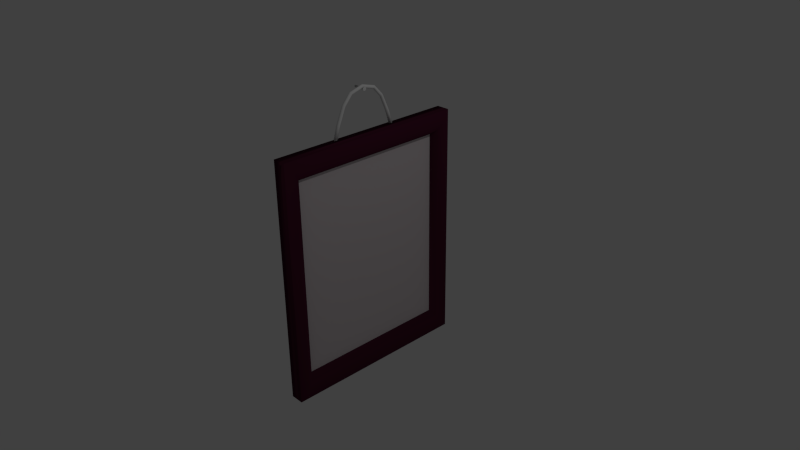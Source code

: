 # Source: PhotoFrame.blend  (saved by Blender 2.74.0; exported with 4.5.12 LTS)
import bpy
from mathutils import Matrix  # noqa: F401  (used for matrix-valued properties, if any)

bpy.ops.wm.read_factory_settings(use_empty=True)
scene = bpy.context.scene
scene.name = 'Scene'

# ---- collections
col_collection_1 = bpy.data.collections.new('Collection 1'); scene.collection.children.link(col_collection_1)

# ---- materials (node trees are filled in below, after node groups)
mat_picture = bpy.data.materials.new('Picture')
mat_picture.alpha_threshold = 0.0
mat_picture.use_transparent_shadow = False
mat_picture.diffuse_color = (0.6982, 0.6336, 0.6531, 1.0)
mat_picture.roughness = 0.5
mat_picture.line_color = (0.0, 0.0, 0.0, 1.0)
mat_string = bpy.data.materials.new('String')
mat_string.alpha_threshold = 0.0
mat_string.use_transparent_shadow = False
mat_string.roughness = 0.5
mat_frame = bpy.data.materials.new('Frame')
mat_frame.alpha_threshold = 0.0
mat_frame.use_transparent_shadow = False
mat_frame.diffuse_color = (0.07658, 0.01212, 0.03377, 1.0)
mat_frame.roughness = 0.5
mat_frame.line_color = (0.0, 0.0, 0.0, 1.0)

# ---- material node trees

# ---- world
world_world = bpy.data.worlds.new('World'); scene.world = world_world
world_world.color = (0.05088, 0.05088, 0.05088)
world_world.use_sun_shadow = False
world_world.sun_shadow_jitter_overblur = 0.0
world_world.cycles.sampling_method = 'MANUAL'
world_world.cycles.sample_map_resolution = 256

# ---- cameras
cam_camera = bpy.data.cameras.new('Camera')
cam_camera.clip_end = 100.0
cam_camera.lens = 35.0
cam_camera.sensor_width = 32.0
cam_camera.sensor_height = 18.0
cam_camera.ortho_scale = 7.314
cam_camera.dof.focus_distance = 0.0
cam_camera.dof.aperture_fstop = 128.0

# ---- lights
light_lamp = bpy.data.lights.new('Lamp', 'POINT')
light_lamp.transmission_factor = 0.0
light_lamp.cutoff_distance = 30.0
light_lamp.energy = 100.0
light_lamp.shadow_buffer_clip_start = 1.001
light_lamp.shadow_soft_size = 0.1
light_lamp.shadow_maximum_resolution = 0.006
light_lamp.use_absolute_resolution = True
light_lamp.cycles.use_multiple_importance_sampling = False

# ---- meshes
me_cube_001 = bpy.data.meshes.new('Cube.001')
me_cube_001.from_pydata([(0.001466, 0.8137, -0.8137), (0.001466, -0.8137, -0.8137), (0.001467, 0.8137, 0.8137), (0.001466, -0.8137, 0.8137)], [], [(0, 2, 3, 1)])
me_cube_001.polygons.foreach_set('use_smooth', [True] * 1)
_uv = me_cube_001.uv_layers.new(name='UVMap')
_uv.uv.foreach_set('vector', [0.0, 0.0, 0.0, 0.0, 0.0, 0.0, 0.0, 0.0])
me_cube_001.materials.append(mat_picture)
me_cube_001.use_remesh_preserve_volume = False
me_cube_001.use_remesh_preserve_attributes = False
me_cube_001.use_mirror_vertex_groups = False
me_cube_001.update()
me_cylinder_001 = bpy.data.meshes.new('Cylinder.001')
me_cylinder_001.from_pydata([(0.0, 0.13, -0.19), (0.0, 0.13, 0.19), (0.07641, 0.1052, -0.19), (0.07641, 0.1052, 0.19), (0.1236, 0.04017, -0.19), (0.1236, 0.04017, 0.19), (0.1236, -0.04017, -0.19), (0.1236, -0.04017, 0.19), (0.07641, -0.1052, -0.19), (0.07641, -0.1052, 0.19), (-1.136e-08, -0.13, -0.19), (-1.136e-08, -0.13, 0.19), (-0.07641, -0.1052, -0.19), (-0.07641, -0.1052, 0.19), (-0.1236, -0.04017, -0.19), (-0.1236, -0.04017, 0.19), (-0.1236, 0.04017, -0.19), (-0.1236, 0.04017, 0.19), (-0.07641, 0.1052, -0.19), (-0.07641, 0.1052, 0.19), (1.501e-09, 0.07173, -0.19), (0.04216, 0.05803, -0.19), (0.06822, 0.02217, -0.19), (0.06822, -0.02217, -0.19), (0.04216, -0.05803, -0.19), (-4.77e-09, -0.07173, -0.19), (-0.04216, -0.05803, -0.19), (-0.06822, -0.02217, -0.19), (-0.06822, 0.02217, -0.19), (-0.04216, 0.05803, -0.19), (-5.985e-08, 0.07173, -6.516), (0.04216, 0.05803, -6.516), (0.06822, 0.02217, -6.516), (0.06822, -0.02217, -6.516), (0.04216, -0.05803, -6.516), (-6.612e-08, -0.07173, -6.516), (-0.04216, -0.05803, -6.516), (-0.06822, -0.02217, -6.516), (-0.06822, 0.02217, -6.516), (-0.04216, 0.05803, -6.516)], [], [(0, 1, 3, 2), (2, 3, 5, 4), (4, 5, 7, 6), (6, 7, 9, 8), (8, 9, 11, 10), (10, 11, 13, 12), (12, 13, 15, 14), (14, 15, 17, 16), (3, 1, 19, 17, 15, 13, 11, 9, 7, 5), (16, 17, 19, 18), (18, 19, 1, 0), (16, 18, 29, 28), (22, 23, 33, 32), (14, 16, 28, 27), (12, 14, 27, 26), (10, 12, 26, 25), (8, 10, 25, 24), (6, 8, 24, 23), (0, 2, 21, 20), (4, 6, 23, 22), (2, 4, 22, 21), (18, 0, 20, 29), (30, 31, 32, 33, 34, 35, 36, 37, 38, 39), (29, 20, 30, 39), (26, 27, 37, 36), (23, 24, 34, 33), (20, 21, 31, 30), (27, 28, 38, 37), (24, 25, 35, 34), (21, 22, 32, 31), (28, 29, 39, 38), (25, 26, 36, 35)])
me_cylinder_001.polygons.foreach_set('use_smooth', [True] * 32)
me_cylinder_001.use_remesh_preserve_volume = False
me_cylinder_001.use_remesh_preserve_attributes = False
me_cylinder_001.use_mirror_vertex_groups = False
me_cylinder_001.update()
me_cylinder = bpy.data.meshes.new('Cylinder')
me_cylinder.from_pydata([(0.0, 0.0144, -0.9419), (-0.07641, 0.6651, -1.555), (0.07641, -0.007811, -0.953), (-0.1236, 0.6203, -1.603), (0.1236, -0.06596, -0.9821), (-0.1236, 0.5651, -1.661), (0.1236, -0.1378, -1.018), (-0.07641, 0.5204, -1.708), (0.07641, -0.196, -1.047), (3.678e-08, 0.5033, -1.726), (-1.136e-08, -0.2182, -1.058), (0.07641, 0.5204, -1.708), (-0.07641, -0.196, -1.047), (0.1236, 0.5651, -1.661), (-0.1236, -0.1378, -1.018), (0.1236, 0.6203, -1.603), (-0.1236, -0.06596, -0.9821), (0.07641, 0.6651, -1.555), (-0.07641, -0.007811, -0.953), (4.814e-08, 0.6821, -1.537), (0.0, -0.2507, 0.0), (0.07641, -0.2755, 0.0), (0.1236, -0.3405, 0.0), (0.1236, -0.4209, 0.0), (0.07641, -0.4859, 0.0), (-1.136e-08, -0.5107, 0.0), (-0.07641, -0.4859, 0.0), (-0.1236, -0.4209, 0.0), (-0.1236, -0.3405, 0.0), (-0.07641, -0.2755, 0.0), (-0.1236, 1.816, -2.118), (-0.07641, 1.835, -2.056), (-0.07641, 1.773, -2.257), (-0.1236, 1.792, -2.195), (0.07641, 1.773, -2.257), (-1.494e-08, 1.766, -2.281), (0.1236, 1.816, -2.118), (0.1236, 1.792, -2.195), (-3.578e-09, 1.843, -2.032), (0.07641, 1.835, -2.056), (-0.1236, 3.057, -2.5), (-0.07641, 3.076, -2.438), (-0.07641, 3.014, -2.639), (-0.1236, 3.034, -2.577), (0.07641, 3.014, -2.639), (-2.275e-08, 3.007, -2.663), (0.1236, 3.057, -2.5), (0.1236, 3.034, -2.577), (-1.139e-08, 3.084, -2.414), (0.07641, 3.076, -2.438)], [], [(14, 16, 3, 5), (18, 0, 19, 1), (2, 4, 15, 17), (4, 6, 13, 15), (0, 2, 17, 19), (6, 8, 11, 13), (8, 10, 9, 11), (10, 12, 7, 9), (36, 37, 47, 46), (9, 7, 32, 35), (16, 18, 1, 3), (12, 14, 5, 7), (18, 29, 20, 0), (16, 28, 29, 18), (14, 27, 28, 16), (12, 26, 27, 14), (10, 25, 26, 12), (8, 24, 25, 10), (6, 23, 24, 8), (4, 22, 23, 6), (2, 21, 22, 4), (0, 20, 21, 2), (15, 13, 37, 36), (11, 9, 35, 34), (7, 5, 33, 32), (13, 11, 34, 37), (1, 19, 38, 31), (3, 1, 31, 30), (17, 15, 36, 39), (5, 3, 30, 33), (19, 17, 39, 38), (48, 49, 46, 47, 44, 45, 42, 43, 40, 41), (30, 31, 41, 40), (37, 34, 44, 47), (31, 38, 48, 41), (32, 33, 43, 42), (39, 36, 46, 49), (33, 30, 40, 43), (34, 35, 45, 44), (38, 39, 49, 48), (35, 32, 42, 45)])
me_cylinder.polygons.foreach_set('use_smooth', [True] * 41)
_uv = me_cylinder.uv_layers.new(name='UVMap')
_uv.uv.foreach_set('vector', [0.08882, 0.2152, 0.1119, 0.2225, 0.08186, 0.4324, 0.05617, 0.4312, 0.8193, 0.1675, 0.8502, 0.1706, 0.8274, 0.3682, 0.796, 0.3669, 0.4007, 0.7668, 0.3716, 0.7737, 0.34, 0.5639, 0.3712, 0.5619, 0.3716, 0.7737, 0.3486, 0.7812, 0.3143, 0.5652, 0.34, 0.5639, 0.4247, 0.763, 0.4007, 0.7668, 0.3712, 0.5619, 0.3961, 0.5601, 0.6921, 0.809, 0.6675, 0.817, 0.6551, 0.6017, 0.6805, 0.5984, 0.6675, 0.817, 0.6363, 0.8194, 0.6237, 0.6023, 0.6551, 0.6017, 0.03561, 0.2046, 0.05969, 0.2083, 0.0249, 0.4293, 0.0, 0.4275, 0.4324, 0.2798, 0.4079, 0.2729, 0.5435, 0.0, 0.5679, 0.00691, 0.6237, 0.6023, 0.5982, 0.6001, 0.6359, 0.2899, 0.6615, 0.2896, 0.7952, 0.1589, 0.8193, 0.1675, 0.796, 0.3669, 0.7709, 0.3629, 0.05969, 0.2083, 0.08882, 0.2152, 0.05617, 0.4312, 0.0249, 0.4293, 0.9032, 0.1912, 0.9032, 0.001665, 0.9331, 0.0, 0.9331, 0.1873, 0.7952, 0.1589, 0.8818, 0.0, 0.9032, 0.01302, 0.8193, 0.1675, 0.08882, 0.2152, 0.299, 0.01808, 0.3143, 0.03211, 0.1119, 0.2225, 0.05969, 0.2083, 0.2761, 0.005814, 0.299, 0.01808, 0.08882, 0.2152, 0.03561, 0.2046, 0.2544, 0.0, 0.2761, 0.005814, 0.05969, 0.2083, 0.6675, 0.817, 0.7486, 0.9892, 0.7183, 0.9934, 0.6363, 0.8194, 0.6921, 0.809, 0.7709, 0.9767, 0.7486, 0.9892, 0.6675, 0.817, 0.3716, 0.7737, 0.5754, 0.9634, 0.5602, 0.9775, 0.3486, 0.7812, 0.4007, 0.7668, 0.5982, 0.9511, 0.5754, 0.9634, 0.3716, 0.7737, 0.9331, 0.1873, 0.9331, 0.0, 0.963, 0.001665, 0.963, 0.1912, 0.34, 0.5639, 0.3143, 0.5652, 0.4079, 0.2729, 0.4324, 0.2798, 0.6551, 0.6017, 0.6237, 0.6023, 0.6615, 0.2896, 0.6928, 0.2915, 0.0249, 0.4293, 0.05617, 0.4312, 0.1521, 0.723, 0.1218, 0.7278, 0.6805, 0.5984, 0.6551, 0.6017, 0.6928, 0.2915, 0.7178, 0.295, 0.796, 0.3669, 0.8274, 0.3682, 0.8443, 0.6548, 0.8129, 0.656, 0.7709, 0.3629, 0.796, 0.3669, 0.8129, 0.656, 0.7877, 0.6588, 0.3712, 0.5619, 0.34, 0.5639, 0.4324, 0.2798, 0.4627, 0.2845, 0.05617, 0.4312, 0.08186, 0.4324, 0.1765, 0.716, 0.1521, 0.723, 0.8274, 0.3682, 0.8529, 0.3665, 0.8698, 0.6556, 0.8443, 0.6548, 0.9516, 0.2505, 0.9217, 0.2448, 0.9032, 0.23, 0.9032, 0.2117, 0.9217, 0.1969, 0.9516, 0.1912, 0.9815, 0.1969, 1.0, 0.2117, 1.0, 0.23, 0.9815, 0.2448, 0.7877, 0.6588, 0.8129, 0.656, 0.8463, 0.947, 0.8211, 0.9498, 0.7178, 0.295, 0.6928, 0.2915, 0.7458, 0.00193, 0.7709, 0.005386, 0.8129, 0.656, 0.8443, 0.6548, 0.8777, 0.9458, 0.8463, 0.947, 0.1218, 0.7278, 0.1521, 0.723, 0.2899, 0.9952, 0.2596, 1.0, 0.4627, 0.2845, 0.4324, 0.2798, 0.5679, 0.00691, 0.5982, 0.01159, 0.1521, 0.723, 0.1765, 0.716, 0.3143, 0.9882, 0.2899, 0.9952, 0.6928, 0.2915, 0.6615, 0.2896, 0.7146, 0.0, 0.7458, 0.00193, 0.8443, 0.6548, 0.8698, 0.6556, 0.9032, 0.9466, 0.8777, 0.9458, 0.6615, 0.2896, 0.6359, 0.2899, 0.689, 0.0003345, 0.7146, 0.0])
me_cylinder.materials.append(mat_string)
me_cylinder.use_remesh_preserve_volume = False
me_cylinder.use_remesh_preserve_attributes = False
me_cylinder.use_mirror_vertex_groups = False
me_cylinder.update()
me_cube = bpy.data.meshes.new('Cube')
me_cube.from_pydata([(1.0, 1.0, -1.0), (1.0, -1.0, -1.0), (-1.0, -1.0, -1.0), (-1.0, 1.0, -1.0), (1.0, 1.0, 1.0), (1.0, -1.0, 1.0), (-1.0, -1.0, 1.0), (-1.0, 1.0, 1.0), (1.343, 0.9157, -0.9157), (1.343, -0.9157, -0.9157), (1.343, 0.9157, 0.9157), (1.343, -0.9157, 0.9157), (1.0, 0.8562, -0.8562), (1.0, -0.8562, -0.8562), (1.0, 0.8562, 0.8562), (1.0, -0.8562, 0.8562), (0.001466, 0.8137, -0.8137), (0.001466, -0.8137, -0.8137), (0.001467, 0.8137, 0.8137), (0.001466, -0.8137, 0.8137)], [], [(0, 1, 2, 3), (4, 7, 6, 5), (4, 5, 11, 10), (1, 5, 6, 2), (2, 6, 7, 3), (4, 0, 3, 7), (10, 11, 15, 14), (5, 1, 9, 11), (0, 4, 10, 8), (1, 0, 8, 9), (12, 14, 18, 16), (8, 10, 14, 12), (11, 9, 13, 15), (9, 8, 12, 13), (15, 13, 17, 19), (13, 12, 16, 17), (14, 15, 19, 18)])
me_cube.polygons.foreach_set('use_smooth', [True] * 17)
_uv = me_cube.uv_layers.new(name='UVMap')
_uv.uv.foreach_set('vector', [0.6667, 0.3054, 0.3333, 0.3054, 0.3333, 0.0, 0.6667, 5.496e-08, 0.3333, 0.6646, 0.3333, 0.3593, 0.6667, 0.3593, 0.6667, 0.6646, 0.3333, 0.6646, 0.6667, 0.6646, 0.6526, 0.7185, 0.3474, 0.7185, 0.3333, 0.6646, 3.974e-08, 0.6646, 0.0, 0.3593, 0.3333, 0.3593, 1.0, 0.3074, 0.6667, 0.3074, 0.6667, 8.244e-08, 1.0, 0.0, 0.3333, 0.3054, 0.0, 0.3054, 0.0, 3.664e-08, 0.3333, 0.0, 0.6667, 0.8703, 0.6667, 0.5888, 0.7247, 0.598, 0.7247, 0.8611, 3.974e-08, 0.6646, 0.3333, 0.6646, 0.3193, 0.7185, 0.01404, 0.7185, 0.0, 0.3054, 0.3333, 0.3054, 0.3193, 0.3593, 0.01404, 0.3593, 0.3333, 0.3054, 0.6667, 0.3054, 0.6526, 0.3593, 0.3474, 0.3593, 0.05799, 0.9909, 0.05799, 0.7277, 0.2241, 0.7342, 0.2241, 0.9843, 1.987e-08, 1.0, 0.0, 0.7185, 0.05799, 0.7277, 0.05799, 0.9909, 0.8908, 0.3074, 0.8908, 0.5888, 0.8328, 0.5797, 0.8328, 0.3165, 0.2241, 1.0, 0.2241, 0.7185, 0.2821, 0.7277, 0.2821, 0.9909, 0.8328, 0.3165, 0.8328, 0.5797, 0.6667, 0.5731, 0.6667, 0.323, 0.2821, 0.9909, 0.2821, 0.7277, 0.4483, 0.7342, 0.4483, 0.9843, 0.7247, 0.8611, 0.7247, 0.598, 0.8908, 0.6045, 0.8908, 0.8546])
me_cube.materials.append(mat_frame)
me_cube.use_remesh_preserve_volume = False
me_cube.use_remesh_preserve_attributes = False
me_cube.use_mirror_vertex_groups = False
me_cube.update()

# ---- objects
ob_picture = bpy.data.objects.new('Picture', me_cube_001)
ob_cylinder_001 = bpy.data.objects.new('Cylinder.001', me_cylinder_001)
ob_cylinder = bpy.data.objects.new('Cylinder', me_cylinder)
ob_cube = bpy.data.objects.new('Cube', me_cube)
ob_lamp = bpy.data.objects.new('Lamp', light_lamp)
ob_camera = bpy.data.objects.new('Camera', cam_camera)

# ---- transforms, parenting, visibility, modifiers, constraints
ob_picture.location = (-0.06095, 0.0, 0.0)
ob_picture.scale = (0.09143, 1.314, 1.643)
ob_picture.lock_rotations_4d = False
ob_picture.empty_display_type = 'ARROWS'
ob_picture.lineart.crease_threshold = 0.0
ob_cylinder_001.location = (-0.0933, 0.004953, 2.18)
ob_cylinder_001.rotation_euler = (1.571, -0.0, 1.571)
ob_cylinder_001.scale = (0.1942, 0.1942, 0.02495)
ob_cylinder_001.lineart.crease_threshold = 0.0
ob_cylinder.location = (-0.1259, 0.001212, 2.139)
ob_cylinder.rotation_euler = (1.571, -0.0, 0.0)
ob_cylinder.scale = (-0.1803, -0.1803, -0.1803)
ob_cylinder.lineart.crease_threshold = 0.0
_m = ob_cylinder.modifiers.new('Mirror', 'MIRROR')
_m.use_axis = (False, False, True)
_m.use_clip = True
ob_cube.location = (-0.06095, 0.0, 0.0)
ob_cube.scale = (0.09143, 1.314, 1.643)
ob_cube.lock_rotations_4d = False
ob_cube.empty_display_type = 'ARROWS'
ob_cube.lineart.crease_threshold = 0.0
ob_lamp.location = (4.076, 1.005, 5.904)
ob_lamp.rotation_euler = (0.6503, 0.05522, 1.866)
ob_lamp.lock_rotations_4d = False
ob_lamp.empty_display_type = 'ARROWS'
ob_lamp.color = (0.0, 0.0, 0.0, 0.0)
ob_lamp.lineart.crease_threshold = 0.0
ob_camera.location = (7.481, -6.508, 5.344)
ob_camera.rotation_euler = (1.109, 0.01082, 0.8149)
ob_camera.lock_rotations_4d = False
ob_camera.empty_display_type = 'ARROWS'
ob_camera.color = (0.0, 0.0, 0.0, 0.0)
ob_camera.display_type = 'WIRE'
ob_camera.lineart.crease_threshold = 0.0

# ---- collection membership
col_collection_1.objects.link(ob_picture)
col_collection_1.objects.link(ob_cylinder_001)
col_collection_1.objects.link(ob_cylinder)
col_collection_1.objects.link(ob_cube)
col_collection_1.objects.link(ob_lamp)
col_collection_1.objects.link(ob_camera)

# ---- scene / render settings (as saved in the file)
scene.camera = ob_camera
scene.frame_start = 1; scene.frame_end = 250; scene.frame_set(1)
scene.render.engine = 'BLENDER_EEVEE_NEXT'
scene.render.resolution_percentage = 50
scene.render.dither_intensity = 0.0
scene.cycles.use_denoising = False
scene.cycles.samples = 10
scene.cycles.sampling_pattern = 'TABULATED_SOBOL'
scene.cycles.light_sampling_threshold = 0.0
scene.cycles.use_adaptive_sampling = False
scene.cycles.use_light_tree = False
scene.cycles.blur_glossy = 0.0
scene.cycles.pixel_filter_type = 'GAUSSIAN'
scene.cycles.sample_clamp_indirect = 0.0
scene.view_settings.view_transform = 'Standard'
bpy.context.view_layer.update()
